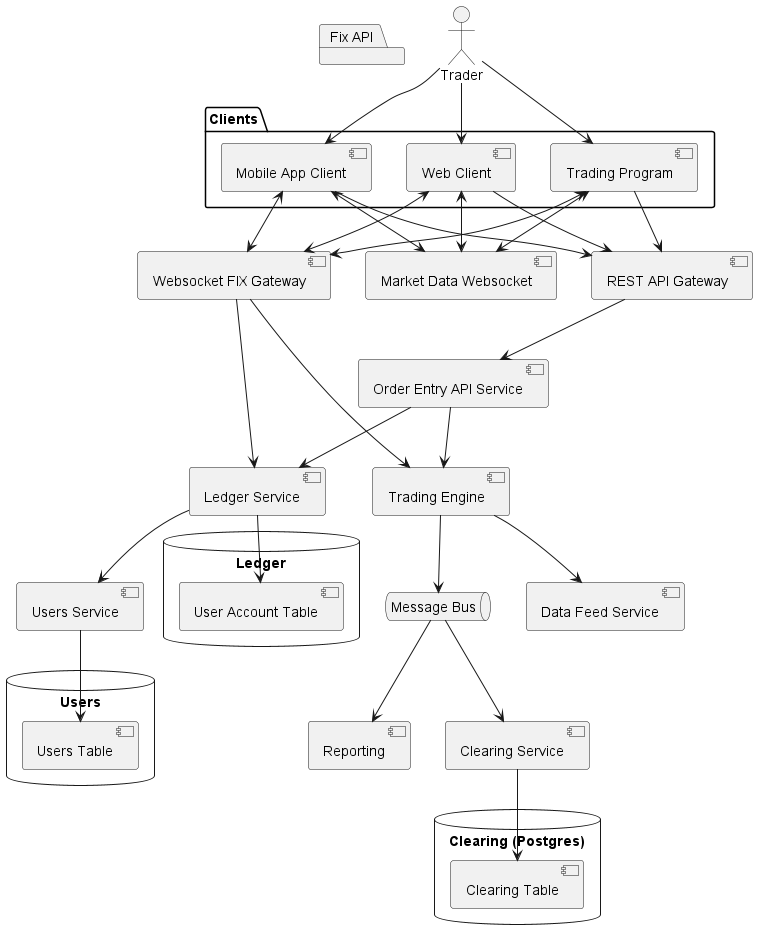

The diagram above was rendered by PlantUML. Its source (embedded in the PNG):
@startuml Exchange System Design Architecture
actor Trader
top to bottom direction

package "Clients" {
    Trader --> [Web Client]
    Trader --> [Mobile App Client]
    Trader --> [Trading Program]
}

[Web Client] --> [REST API Gateway]
[Mobile App Client] --> [REST API Gateway]
[Trading Program] --> [REST API Gateway]

[Trading Program] <--> [Websocket FIX Gateway]

[Web Client] <--> [Market Data Websocket]
[Mobile App Client] <--> [Market Data Websocket]
[Trading Program] <--> [Market Data Websocket]

package "Fix API" {
    [Web Client] <--> [Websocket FIX Gateway]
    [Mobile App Client] <--> [Websocket FIX Gateway]
}

[REST API Gateway] --> [Order Entry API Service]

[Order Entry API Service] --> [Ledger Service]
[Order Entry API Service] --> [Trading Engine]

[Websocket FIX Gateway] --> [Ledger Service]
[Websocket FIX Gateway] --> [Trading Engine]

database "Ledger" {
    [Ledger Service] --> [User Account Table]
}

[Ledger Service] --> [Users Service]

database "Users" {
    [Users Service] --> [Users Table]
}

queue "Message Bus"

[Trading Engine] --> [Message Bus]
[Trading Engine] --> [Data Feed Service]

[Message Bus] --> [Reporting]
[Message Bus] --> [Clearing Service]

database "Clearing (Postgres)" {
    [Clearing Service] --> [Clearing Table]
}

@enduml